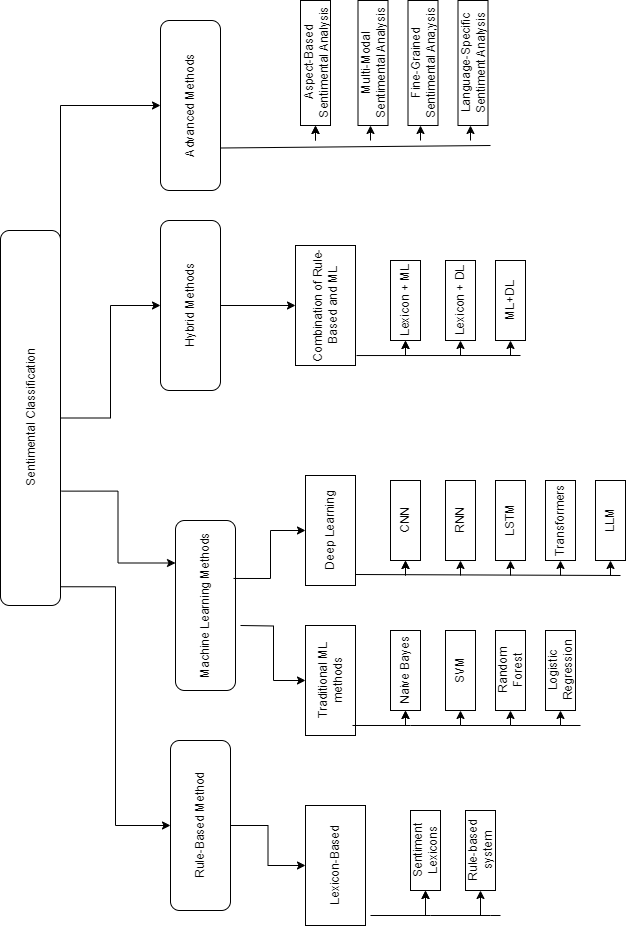

The diagram above was exported from draw.io. Its source (the exported page's mxGraphModel, read from the mxfile embedded in the PNG):
<mxGraphModel dx="1393" dy="801" grid="1" gridSize="10" guides="1" tooltips="1" connect="1" arrows="1" fold="1" page="1" pageScale="1" pageWidth="850" pageHeight="1100" math="0" shadow="0">
  <root>
    <mxCell id="0" />
    <mxCell id="1" parent="0" />
    <mxCell id="ieOcYpU2ceUXIafdn5FB-1" value="Advanced Methods" style="rounded=1;whiteSpace=wrap;html=1;rotation=-90;" vertex="1" parent="1">
      <mxGeometry x="125" y="180" width="170" height="60" as="geometry" />
    </mxCell>
    <mxCell id="ieOcYpU2ceUXIafdn5FB-2" value="Sentimental Classification" style="rounded=1;whiteSpace=wrap;html=1;rotation=-90;" vertex="1" parent="1">
      <mxGeometry x="-137.5" y="492.5" width="375" height="60" as="geometry" />
    </mxCell>
    <mxCell id="ieOcYpU2ceUXIafdn5FB-15" style="edgeStyle=orthogonalEdgeStyle;rounded=0;orthogonalLoop=1;jettySize=auto;html=1;exitX=0.5;exitY=1;exitDx=0;exitDy=0;entryX=0.5;entryY=0;entryDx=0;entryDy=0;" edge="1" parent="1" source="ieOcYpU2ceUXIafdn5FB-2" target="ieOcYpU2ceUXIafdn5FB-6">
      <mxGeometry relative="1" as="geometry" />
    </mxCell>
    <mxCell id="ieOcYpU2ceUXIafdn5FB-84" style="edgeStyle=orthogonalEdgeStyle;rounded=0;orthogonalLoop=1;jettySize=auto;html=1;" edge="1" parent="1" source="ieOcYpU2ceUXIafdn5FB-6" target="ieOcYpU2ceUXIafdn5FB-48">
      <mxGeometry relative="1" as="geometry" />
    </mxCell>
    <mxCell id="ieOcYpU2ceUXIafdn5FB-6" value="Hybrid Methods" style="rounded=1;whiteSpace=wrap;html=1;rotation=-90;" vertex="1" parent="1">
      <mxGeometry x="125" y="380" width="170" height="60" as="geometry" />
    </mxCell>
    <mxCell id="ieOcYpU2ceUXIafdn5FB-20" value="Machine Learning Methods" style="rounded=1;whiteSpace=wrap;html=1;rotation=-90;" vertex="1" parent="1">
      <mxGeometry x="140" y="680" width="170" height="60" as="geometry" />
    </mxCell>
    <mxCell id="ieOcYpU2ceUXIafdn5FB-86" style="edgeStyle=orthogonalEdgeStyle;rounded=0;orthogonalLoop=1;jettySize=auto;html=1;entryX=0.5;entryY=0;entryDx=0;entryDy=0;" edge="1" parent="1" source="ieOcYpU2ceUXIafdn5FB-21" target="ieOcYpU2ceUXIafdn5FB-34">
      <mxGeometry relative="1" as="geometry" />
    </mxCell>
    <mxCell id="ieOcYpU2ceUXIafdn5FB-21" value="Rule-Based Method" style="rounded=1;whiteSpace=wrap;html=1;rotation=-90;" vertex="1" parent="1">
      <mxGeometry x="135" y="900" width="170" height="60" as="geometry" />
    </mxCell>
    <mxCell id="ieOcYpU2ceUXIafdn5FB-28" style="edgeStyle=orthogonalEdgeStyle;rounded=0;orthogonalLoop=1;jettySize=auto;html=1;exitX=0.05;exitY=1;exitDx=0;exitDy=0;entryX=0.5;entryY=0;entryDx=0;entryDy=0;exitPerimeter=0;" edge="1" parent="1" source="ieOcYpU2ceUXIafdn5FB-2" target="ieOcYpU2ceUXIafdn5FB-21">
      <mxGeometry relative="1" as="geometry" />
    </mxCell>
    <mxCell id="ieOcYpU2ceUXIafdn5FB-29" style="edgeStyle=orthogonalEdgeStyle;rounded=0;orthogonalLoop=1;jettySize=auto;html=1;exitX=0.305;exitY=1.017;exitDx=0;exitDy=0;entryX=0.75;entryY=0;entryDx=0;entryDy=0;exitPerimeter=0;" edge="1" parent="1" source="ieOcYpU2ceUXIafdn5FB-2" target="ieOcYpU2ceUXIafdn5FB-20">
      <mxGeometry relative="1" as="geometry" />
    </mxCell>
    <mxCell id="ieOcYpU2ceUXIafdn5FB-33" style="edgeStyle=orthogonalEdgeStyle;rounded=0;orthogonalLoop=1;jettySize=auto;html=1;exitX=0.808;exitY=1;exitDx=0;exitDy=0;exitPerimeter=0;" edge="1" parent="1" source="ieOcYpU2ceUXIafdn5FB-2" target="ieOcYpU2ceUXIafdn5FB-1">
      <mxGeometry relative="1" as="geometry">
        <Array as="points">
          <mxPoint x="80" y="210" />
        </Array>
      </mxGeometry>
    </mxCell>
    <mxCell id="ieOcYpU2ceUXIafdn5FB-34" value="Lexicon-Based" style="rounded=0;whiteSpace=wrap;html=1;rotation=-90;" vertex="1" parent="1">
      <mxGeometry x="295" y="940" width="120" height="60" as="geometry" />
    </mxCell>
    <mxCell id="ieOcYpU2ceUXIafdn5FB-35" value="Sentiment Lexicons" style="rounded=0;whiteSpace=wrap;html=1;rotation=-90;" vertex="1" parent="1">
      <mxGeometry x="405" y="940" width="80" height="30" as="geometry" />
    </mxCell>
    <mxCell id="ieOcYpU2ceUXIafdn5FB-36" value="Rule-based system" style="rounded=0;whiteSpace=wrap;html=1;rotation=-90;" vertex="1" parent="1">
      <mxGeometry x="460" y="940" width="80" height="30" as="geometry" />
    </mxCell>
    <mxCell id="ieOcYpU2ceUXIafdn5FB-37" value="" style="endArrow=none;html=1;rounded=0;" edge="1" parent="1">
      <mxGeometry width="50" height="50" relative="1" as="geometry">
        <mxPoint x="390" y="1020" as="sourcePoint" />
        <mxPoint x="520" y="1020" as="targetPoint" />
        <Array as="points">
          <mxPoint x="450" y="1020" />
          <mxPoint x="510" y="1020" />
        </Array>
      </mxGeometry>
    </mxCell>
    <mxCell id="ieOcYpU2ceUXIafdn5FB-39" value="" style="endArrow=classic;html=1;rounded=0;entryX=0;entryY=0.5;entryDx=0;entryDy=0;" edge="1" parent="1" target="ieOcYpU2ceUXIafdn5FB-35">
      <mxGeometry width="50" height="50" relative="1" as="geometry">
        <mxPoint x="445" y="1020" as="sourcePoint" />
        <mxPoint x="490" y="970" as="targetPoint" />
      </mxGeometry>
    </mxCell>
    <mxCell id="ieOcYpU2ceUXIafdn5FB-41" value="" style="endArrow=classic;html=1;rounded=0;entryX=0;entryY=0.5;entryDx=0;entryDy=0;" edge="1" parent="1" target="ieOcYpU2ceUXIafdn5FB-36">
      <mxGeometry width="50" height="50" relative="1" as="geometry">
        <mxPoint x="500" y="1020" as="sourcePoint" />
        <mxPoint x="455" y="1005" as="targetPoint" />
      </mxGeometry>
    </mxCell>
    <mxCell id="ieOcYpU2ceUXIafdn5FB-47" style="edgeStyle=orthogonalEdgeStyle;rounded=0;orthogonalLoop=1;jettySize=auto;html=1;" edge="1" parent="1" target="ieOcYpU2ceUXIafdn5FB-42">
      <mxGeometry relative="1" as="geometry">
        <mxPoint x="260" y="730" as="sourcePoint" />
      </mxGeometry>
    </mxCell>
    <mxCell id="ieOcYpU2ceUXIafdn5FB-42" value="Traditional ML methods" style="rounded=0;whiteSpace=wrap;html=1;rotation=-90;" vertex="1" parent="1">
      <mxGeometry x="295" y="760" width="110" height="50" as="geometry" />
    </mxCell>
    <mxCell id="ieOcYpU2ceUXIafdn5FB-43" value="Deep Learning" style="rounded=0;whiteSpace=wrap;html=1;rotation=-90;" vertex="1" parent="1">
      <mxGeometry x="295" y="610" width="110" height="50" as="geometry" />
    </mxCell>
    <mxCell id="ieOcYpU2ceUXIafdn5FB-46" style="edgeStyle=orthogonalEdgeStyle;rounded=0;orthogonalLoop=1;jettySize=auto;html=1;exitX=0.659;exitY=0.967;exitDx=0;exitDy=0;exitPerimeter=0;" edge="1" parent="1" source="ieOcYpU2ceUXIafdn5FB-20" target="ieOcYpU2ceUXIafdn5FB-43">
      <mxGeometry relative="1" as="geometry" />
    </mxCell>
    <mxCell id="ieOcYpU2ceUXIafdn5FB-48" value="Combination of Rule-Based and ML" style="rounded=0;whiteSpace=wrap;html=1;rotation=-90;" vertex="1" parent="1">
      <mxGeometry x="285" y="380" width="120" height="60" as="geometry" />
    </mxCell>
    <mxCell id="ieOcYpU2ceUXIafdn5FB-49" value="Naive Bayes" style="rounded=0;whiteSpace=wrap;html=1;rotation=-90;" vertex="1" parent="1">
      <mxGeometry x="385" y="760" width="80" height="30" as="geometry" />
    </mxCell>
    <mxCell id="ieOcYpU2ceUXIafdn5FB-50" value="SVM" style="rounded=0;whiteSpace=wrap;html=1;rotation=-90;" vertex="1" parent="1">
      <mxGeometry x="440" y="760" width="80" height="30" as="geometry" />
    </mxCell>
    <mxCell id="ieOcYpU2ceUXIafdn5FB-51" value="Random Forest" style="rounded=0;whiteSpace=wrap;html=1;rotation=-90;" vertex="1" parent="1">
      <mxGeometry x="490" y="760" width="80" height="30" as="geometry" />
    </mxCell>
    <mxCell id="ieOcYpU2ceUXIafdn5FB-52" value="Logistic Regression" style="rounded=0;whiteSpace=wrap;html=1;rotation=-90;" vertex="1" parent="1">
      <mxGeometry x="540" y="760" width="80" height="30" as="geometry" />
    </mxCell>
    <mxCell id="ieOcYpU2ceUXIafdn5FB-53" value="" style="endArrow=none;html=1;rounded=0;exitX=0.091;exitY=0.94;exitDx=0;exitDy=0;exitPerimeter=0;" edge="1" parent="1" source="ieOcYpU2ceUXIafdn5FB-42">
      <mxGeometry width="50" height="50" relative="1" as="geometry">
        <mxPoint x="380" y="830" as="sourcePoint" />
        <mxPoint x="600" y="830" as="targetPoint" />
        <Array as="points">
          <mxPoint x="430" y="830" />
          <mxPoint x="480" y="830" />
          <mxPoint x="530" y="830" />
          <mxPoint x="580" y="830" />
        </Array>
      </mxGeometry>
    </mxCell>
    <mxCell id="ieOcYpU2ceUXIafdn5FB-54" value="" style="endArrow=classic;html=1;rounded=0;entryX=0;entryY=0.5;entryDx=0;entryDy=0;" edge="1" parent="1" target="ieOcYpU2ceUXIafdn5FB-35">
      <mxGeometry width="50" height="50" relative="1" as="geometry">
        <mxPoint x="445" y="1020" as="sourcePoint" />
        <mxPoint x="445" y="995" as="targetPoint" />
        <Array as="points">
          <mxPoint x="445" y="995" />
        </Array>
      </mxGeometry>
    </mxCell>
    <mxCell id="ieOcYpU2ceUXIafdn5FB-61" value="" style="endArrow=classic;html=1;rounded=0;entryX=0;entryY=0.5;entryDx=0;entryDy=0;" edge="1" parent="1" target="ieOcYpU2ceUXIafdn5FB-49">
      <mxGeometry width="50" height="50" relative="1" as="geometry">
        <mxPoint x="425" y="830" as="sourcePoint" />
        <mxPoint x="475" y="780" as="targetPoint" />
      </mxGeometry>
    </mxCell>
    <mxCell id="ieOcYpU2ceUXIafdn5FB-64" value="" style="endArrow=classic;html=1;rounded=0;entryX=0;entryY=0.5;entryDx=0;entryDy=0;" edge="1" parent="1" target="ieOcYpU2ceUXIafdn5FB-49">
      <mxGeometry width="50" height="50" relative="1" as="geometry">
        <mxPoint x="425" y="830" as="sourcePoint" />
        <mxPoint x="425" y="815" as="targetPoint" />
        <Array as="points">
          <mxPoint x="425" y="820" />
        </Array>
      </mxGeometry>
    </mxCell>
    <mxCell id="ieOcYpU2ceUXIafdn5FB-67" value="" style="endArrow=classic;html=1;rounded=0;entryX=0;entryY=0.5;entryDx=0;entryDy=0;" edge="1" parent="1" target="ieOcYpU2ceUXIafdn5FB-50">
      <mxGeometry width="50" height="50" relative="1" as="geometry">
        <mxPoint x="480" y="830" as="sourcePoint" />
        <mxPoint x="520" y="810" as="targetPoint" />
      </mxGeometry>
    </mxCell>
    <mxCell id="ieOcYpU2ceUXIafdn5FB-68" value="" style="endArrow=classic;html=1;rounded=0;entryX=0;entryY=0.5;entryDx=0;entryDy=0;" edge="1" parent="1" target="ieOcYpU2ceUXIafdn5FB-51">
      <mxGeometry width="50" height="50" relative="1" as="geometry">
        <mxPoint x="530" y="830" as="sourcePoint" />
        <mxPoint x="580" y="780" as="targetPoint" />
      </mxGeometry>
    </mxCell>
    <mxCell id="ieOcYpU2ceUXIafdn5FB-69" value="" style="endArrow=classic;html=1;rounded=0;entryX=0;entryY=0.5;entryDx=0;entryDy=0;" edge="1" parent="1" target="ieOcYpU2ceUXIafdn5FB-52">
      <mxGeometry width="50" height="50" relative="1" as="geometry">
        <mxPoint x="580" y="830" as="sourcePoint" />
        <mxPoint x="630" y="780" as="targetPoint" />
      </mxGeometry>
    </mxCell>
    <mxCell id="ieOcYpU2ceUXIafdn5FB-71" value="CNN" style="rounded=0;whiteSpace=wrap;html=1;rotation=-90;" vertex="1" parent="1">
      <mxGeometry x="385" y="610" width="80" height="30" as="geometry" />
    </mxCell>
    <mxCell id="ieOcYpU2ceUXIafdn5FB-72" value="RNN" style="rounded=0;whiteSpace=wrap;html=1;rotation=-90;" vertex="1" parent="1">
      <mxGeometry x="440" y="610" width="80" height="30" as="geometry" />
    </mxCell>
    <mxCell id="ieOcYpU2ceUXIafdn5FB-73" value="LSTM" style="rounded=0;whiteSpace=wrap;html=1;rotation=-90;" vertex="1" parent="1">
      <mxGeometry x="490" y="610" width="80" height="30" as="geometry" />
    </mxCell>
    <mxCell id="ieOcYpU2ceUXIafdn5FB-74" value="Transformers" style="rounded=0;whiteSpace=wrap;html=1;rotation=-90;" vertex="1" parent="1">
      <mxGeometry x="540" y="610" width="80" height="30" as="geometry" />
    </mxCell>
    <mxCell id="ieOcYpU2ceUXIafdn5FB-75" value="" style="endArrow=classic;html=1;rounded=0;entryX=0;entryY=0.5;entryDx=0;entryDy=0;" edge="1" target="ieOcYpU2ceUXIafdn5FB-71" parent="1">
      <mxGeometry width="50" height="50" relative="1" as="geometry">
        <mxPoint x="425" y="680" as="sourcePoint" />
        <mxPoint x="475" y="630" as="targetPoint" />
      </mxGeometry>
    </mxCell>
    <mxCell id="ieOcYpU2ceUXIafdn5FB-76" value="" style="endArrow=classic;html=1;rounded=0;entryX=0;entryY=0.5;entryDx=0;entryDy=0;" edge="1" target="ieOcYpU2ceUXIafdn5FB-71" parent="1">
      <mxGeometry width="50" height="50" relative="1" as="geometry">
        <mxPoint x="425" y="680" as="sourcePoint" />
        <mxPoint x="425" y="665" as="targetPoint" />
        <Array as="points">
          <mxPoint x="425" y="670" />
        </Array>
      </mxGeometry>
    </mxCell>
    <mxCell id="ieOcYpU2ceUXIafdn5FB-77" value="" style="endArrow=classic;html=1;rounded=0;entryX=0;entryY=0.5;entryDx=0;entryDy=0;" edge="1" target="ieOcYpU2ceUXIafdn5FB-72" parent="1">
      <mxGeometry width="50" height="50" relative="1" as="geometry">
        <mxPoint x="480" y="680" as="sourcePoint" />
        <mxPoint x="520" y="660" as="targetPoint" />
      </mxGeometry>
    </mxCell>
    <mxCell id="ieOcYpU2ceUXIafdn5FB-78" value="" style="endArrow=classic;html=1;rounded=0;entryX=0;entryY=0.5;entryDx=0;entryDy=0;" edge="1" target="ieOcYpU2ceUXIafdn5FB-73" parent="1">
      <mxGeometry width="50" height="50" relative="1" as="geometry">
        <mxPoint x="530" y="680" as="sourcePoint" />
        <mxPoint x="580" y="630" as="targetPoint" />
      </mxGeometry>
    </mxCell>
    <mxCell id="ieOcYpU2ceUXIafdn5FB-79" value="" style="endArrow=classic;html=1;rounded=0;entryX=0;entryY=0.5;entryDx=0;entryDy=0;" edge="1" target="ieOcYpU2ceUXIafdn5FB-74" parent="1">
      <mxGeometry width="50" height="50" relative="1" as="geometry">
        <mxPoint x="580" y="680" as="sourcePoint" />
        <mxPoint x="630" y="630" as="targetPoint" />
      </mxGeometry>
    </mxCell>
    <mxCell id="ieOcYpU2ceUXIafdn5FB-80" value="" style="endArrow=none;html=1;rounded=0;exitX=0.1;exitY=1;exitDx=0;exitDy=0;exitPerimeter=0;" edge="1" parent="1" source="ieOcYpU2ceUXIafdn5FB-43">
      <mxGeometry width="50" height="50" relative="1" as="geometry">
        <mxPoint x="450" y="730" as="sourcePoint" />
        <mxPoint x="640" y="680" as="targetPoint" />
      </mxGeometry>
    </mxCell>
    <mxCell id="ieOcYpU2ceUXIafdn5FB-81" value="LLM" style="rounded=0;whiteSpace=wrap;html=1;rotation=-90;" vertex="1" parent="1">
      <mxGeometry x="590" y="610" width="80" height="30" as="geometry" />
    </mxCell>
    <mxCell id="ieOcYpU2ceUXIafdn5FB-82" value="" style="endArrow=classic;html=1;rounded=0;entryX=0;entryY=0.5;entryDx=0;entryDy=0;" edge="1" parent="1" target="ieOcYpU2ceUXIafdn5FB-81">
      <mxGeometry width="50" height="50" relative="1" as="geometry">
        <mxPoint x="630" y="680" as="sourcePoint" />
        <mxPoint x="680" y="630" as="targetPoint" />
      </mxGeometry>
    </mxCell>
    <mxCell id="ieOcYpU2ceUXIafdn5FB-87" value="Lexicon + ML" style="rounded=0;whiteSpace=wrap;html=1;rotation=-90;" vertex="1" parent="1">
      <mxGeometry x="385" y="390" width="80" height="30" as="geometry" />
    </mxCell>
    <mxCell id="ieOcYpU2ceUXIafdn5FB-88" value="Lexicon + DL" style="rounded=0;whiteSpace=wrap;html=1;rotation=-90;" vertex="1" parent="1">
      <mxGeometry x="440" y="390" width="80" height="30" as="geometry" />
    </mxCell>
    <mxCell id="ieOcYpU2ceUXIafdn5FB-89" value="ML+DL" style="rounded=0;whiteSpace=wrap;html=1;rotation=-90;" vertex="1" parent="1">
      <mxGeometry x="490" y="390" width="80" height="30" as="geometry" />
    </mxCell>
    <mxCell id="ieOcYpU2ceUXIafdn5FB-90" value="" style="endArrow=classic;html=1;rounded=0;entryX=0;entryY=0.5;entryDx=0;entryDy=0;" edge="1" target="ieOcYpU2ceUXIafdn5FB-87" parent="1">
      <mxGeometry width="50" height="50" relative="1" as="geometry">
        <mxPoint x="425" y="460" as="sourcePoint" />
        <mxPoint x="475" y="410" as="targetPoint" />
      </mxGeometry>
    </mxCell>
    <mxCell id="ieOcYpU2ceUXIafdn5FB-91" value="" style="endArrow=classic;html=1;rounded=0;entryX=0;entryY=0.5;entryDx=0;entryDy=0;" edge="1" target="ieOcYpU2ceUXIafdn5FB-87" parent="1">
      <mxGeometry width="50" height="50" relative="1" as="geometry">
        <mxPoint x="425" y="460" as="sourcePoint" />
        <mxPoint x="425" y="445" as="targetPoint" />
        <Array as="points">
          <mxPoint x="425" y="450" />
        </Array>
      </mxGeometry>
    </mxCell>
    <mxCell id="ieOcYpU2ceUXIafdn5FB-92" value="" style="endArrow=classic;html=1;rounded=0;entryX=0;entryY=0.5;entryDx=0;entryDy=0;" edge="1" target="ieOcYpU2ceUXIafdn5FB-88" parent="1">
      <mxGeometry width="50" height="50" relative="1" as="geometry">
        <mxPoint x="480" y="460" as="sourcePoint" />
        <mxPoint x="520" y="440" as="targetPoint" />
      </mxGeometry>
    </mxCell>
    <mxCell id="ieOcYpU2ceUXIafdn5FB-93" value="" style="endArrow=classic;html=1;rounded=0;entryX=0;entryY=0.5;entryDx=0;entryDy=0;" edge="1" target="ieOcYpU2ceUXIafdn5FB-89" parent="1">
      <mxGeometry width="50" height="50" relative="1" as="geometry">
        <mxPoint x="530" y="460" as="sourcePoint" />
        <mxPoint x="580" y="410" as="targetPoint" />
      </mxGeometry>
    </mxCell>
    <mxCell id="ieOcYpU2ceUXIafdn5FB-94" value="" style="endArrow=none;html=1;rounded=0;exitX=0.083;exitY=1.017;exitDx=0;exitDy=0;exitPerimeter=0;" edge="1" parent="1" source="ieOcYpU2ceUXIafdn5FB-48">
      <mxGeometry width="50" height="50" relative="1" as="geometry">
        <mxPoint x="450" y="510" as="sourcePoint" />
        <mxPoint x="540" y="460" as="targetPoint" />
      </mxGeometry>
    </mxCell>
    <mxCell id="ieOcYpU2ceUXIafdn5FB-96" value="Aspect-Based Sentimental Analysis" style="rounded=0;whiteSpace=wrap;html=1;rotation=-90;" vertex="1" parent="1">
      <mxGeometry x="272.5" y="152.5" width="125" height="30" as="geometry" />
    </mxCell>
    <mxCell id="ieOcYpU2ceUXIafdn5FB-100" value="" style="endArrow=classic;html=1;rounded=0;entryX=0;entryY=0.5;entryDx=0;entryDy=0;" edge="1" target="ieOcYpU2ceUXIafdn5FB-96" parent="1">
      <mxGeometry width="50" height="50" relative="1" as="geometry">
        <mxPoint x="335" y="245" as="sourcePoint" />
        <mxPoint x="385" y="195" as="targetPoint" />
      </mxGeometry>
    </mxCell>
    <mxCell id="ieOcYpU2ceUXIafdn5FB-101" value="" style="endArrow=classic;html=1;rounded=0;entryX=0;entryY=0.5;entryDx=0;entryDy=0;" edge="1" target="ieOcYpU2ceUXIafdn5FB-96" parent="1">
      <mxGeometry width="50" height="50" relative="1" as="geometry">
        <mxPoint x="335" y="245" as="sourcePoint" />
        <mxPoint x="335" y="230" as="targetPoint" />
        <Array as="points">
          <mxPoint x="335" y="235" />
        </Array>
      </mxGeometry>
    </mxCell>
    <mxCell id="ieOcYpU2ceUXIafdn5FB-102" value="" style="endArrow=classic;html=1;rounded=0;entryX=0;entryY=0.5;entryDx=0;entryDy=0;" edge="1" parent="1">
      <mxGeometry width="50" height="50" relative="1" as="geometry">
        <mxPoint x="390" y="245" as="sourcePoint" />
        <mxPoint x="390" y="230" as="targetPoint" />
      </mxGeometry>
    </mxCell>
    <mxCell id="ieOcYpU2ceUXIafdn5FB-103" value="" style="endArrow=classic;html=1;rounded=0;entryX=0;entryY=0.5;entryDx=0;entryDy=0;" edge="1" parent="1">
      <mxGeometry width="50" height="50" relative="1" as="geometry">
        <mxPoint x="440" y="245" as="sourcePoint" />
        <mxPoint x="440" y="230" as="targetPoint" />
      </mxGeometry>
    </mxCell>
    <mxCell id="ieOcYpU2ceUXIafdn5FB-104" value="" style="endArrow=classic;html=1;rounded=0;entryX=0;entryY=0.5;entryDx=0;entryDy=0;" edge="1" parent="1">
      <mxGeometry width="50" height="50" relative="1" as="geometry">
        <mxPoint x="490" y="245" as="sourcePoint" />
        <mxPoint x="490" y="230" as="targetPoint" />
      </mxGeometry>
    </mxCell>
    <mxCell id="ieOcYpU2ceUXIafdn5FB-105" value="" style="endArrow=none;html=1;rounded=0;exitX=0.25;exitY=1;exitDx=0;exitDy=0;" edge="1" parent="1" source="ieOcYpU2ceUXIafdn5FB-1">
      <mxGeometry width="50" height="50" relative="1" as="geometry">
        <mxPoint x="260" y="253" as="sourcePoint" />
        <mxPoint x="510" y="250" as="targetPoint" />
      </mxGeometry>
    </mxCell>
    <mxCell id="ieOcYpU2ceUXIafdn5FB-106" value="Multi-Modal&lt;div&gt;Sentimental Analysis&lt;/div&gt;" style="rounded=0;whiteSpace=wrap;html=1;rotation=-90;" vertex="1" parent="1">
      <mxGeometry x="330" y="152.5" width="125" height="30" as="geometry" />
    </mxCell>
    <mxCell id="ieOcYpU2ceUXIafdn5FB-107" value="Fine-Grained Sentimental Ana;ysis" style="rounded=0;whiteSpace=wrap;html=1;rotation=-90;" vertex="1" parent="1">
      <mxGeometry x="380" y="152.5" width="125" height="30" as="geometry" />
    </mxCell>
    <mxCell id="ieOcYpU2ceUXIafdn5FB-108" value="Language-Specific Sentiment Analysis" style="rounded=0;whiteSpace=wrap;html=1;rotation=-90;" vertex="1" parent="1">
      <mxGeometry x="430" y="152.5" width="125" height="30" as="geometry" />
    </mxCell>
  </root>
</mxGraphModel>